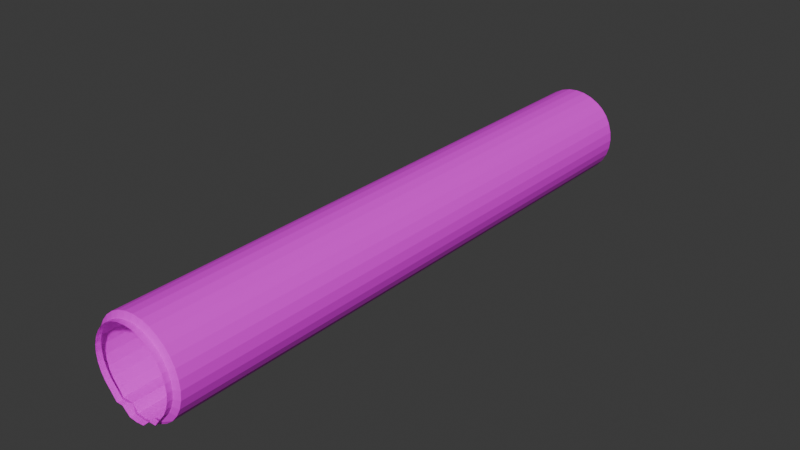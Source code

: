 # Source: PipeStraight.blend  (saved by Blender 4.4.30; exported with 4.5.12 LTS)
import bpy
from mathutils import Matrix  # noqa: F401  (used for matrix-valued properties, if any)

bpy.ops.wm.read_factory_settings(use_empty=True)
scene = bpy.context.scene
scene.name = 'Scene'

# ---- collections
col_collection = bpy.data.collections.new('Collection'); scene.collection.children.link(col_collection)

# ---- images (referenced by path relative to the original .blend; pixels are not part of the script)
import os
ASSET_DIR = os.environ.get("B2B_ASSET_DIR", "")  # directory of the original .blend (textures are referenced by path, not embedded)
HERE = os.path.dirname(os.path.abspath(__file__))  # packed textures are extracted next to this script under _unpacked/

def load_image(name, relpath, width, height, colorspace="sRGB"):
    """Load a texture the original file referenced (path relative to the .blend, or extracted next to this script)."""
    p = next((c for c in (os.path.join(HERE, relpath), os.path.join(ASSET_DIR, relpath)) if relpath and os.path.exists(c)), "")
    if p:
        img = bpy.data.images.load(p, check_existing=True)
        img.name = name
    else:  # same state as the original file: an image datablock whose file is absent (Cycles renders it pink)
        img = bpy.data.images.new(name, width, height)
        img.source = "FILE"
        img.filepath = "//" + (relpath or name)
    img.colorspace_settings.name = colorspace
    return img
img_sloppy_mortar_stone_wall_albedo_png = load_image('sloppy-mortar-stone-wall_albedo.png', 'sloppy-mortar-stone-wall_albedo.png', 1024, 1024, 'sRGB')

# ---- materials (node trees are filled in below, after node groups)
mat_material = bpy.data.materials.new('Material')

# ---- material node trees
mat_material.use_nodes = True; mat_material.node_tree.nodes.clear()
_N = mat_material.node_tree.nodes; _L = mat_material.node_tree.links
n0 = _N.new('ShaderNodeBsdfPrincipled'); n0.name = 'Principled BSDF'; n0.location = (10, 300)
n1 = _N.new('ShaderNodeOutputMaterial'); n1.name = 'Material Output'; n1.location = (300, 300)
n2 = _N.new('ShaderNodeTexImage'); n2.name = 'Image Texture'; n2.location = (-280, 253)
n2.image = img_sloppy_mortar_stone_wall_albedo_png
_L.new(n0.outputs[0], n1.inputs[0])
_L.new(n2.outputs[0], n0.inputs[0])
n1.is_active_output = True

# ---- world
world_world = bpy.data.worlds.new('World'); scene.world = world_world
world_world.use_nodes = True; world_world.node_tree.nodes.clear()
_N = world_world.node_tree.nodes; _L = world_world.node_tree.links
n0 = _N.new('ShaderNodeOutputWorld'); n0.name = 'World Output'; n0.location = (300, 300)
n1 = _N.new('ShaderNodeBackground'); n1.name = 'Background'; n1.location = (10, 300)
n1.inputs[0].default_value = (0.05088, 0.05088, 0.05088, 1.0)
_L.new(n1.outputs[0], n0.inputs[0])
n0.is_active_output = True
world_world.color = (0.05088, 0.05088, 0.05088)
world_world.use_sun_shadow = False
world_world.sun_shadow_jitter_overblur = 0.0

# ---- meshes
me_cylinder = bpy.data.meshes.new('Cylinder')
me_cylinder.from_pydata([(-2.004e-15, -7.868, -1.159), (-2.574e-16, 8.751e-08, -1.159), (0.2377, -7.868, -1.136), (0.2377, 8.574e-08, -1.136), (0.4664, -7.868, -1.066), (0.4664, 8.051e-08, -1.066), (0.6771, -7.868, -0.9537), (0.6771, 7.201e-08, -0.9537), (0.8617, -7.868, -0.8022), (0.8617, 6.056e-08, -0.8022), (1.013, -7.868, -0.6175), (1.013, 4.662e-08, -0.6175), (1.126, -7.868, -0.4068), (1.126, 3.071e-08, -0.4068), (1.195, -7.868, -0.1782), (1.195, 1.345e-08, -0.1782), (1.219, -7.868, 0.05961), (1.219, -4.5e-09, 0.05961), (1.195, -7.868, 0.2974), (1.195, -2.245e-08, 0.2974), (1.126, -7.868, 0.526), (1.126, -3.971e-08, 0.526), (1.013, -7.868, 0.7367), (1.013, -5.562e-08, 0.7367), (0.8617, -7.868, 0.9214), (0.8617, -6.956e-08, 0.9214), (0.6771, -7.868, 1.073), (0.6771, -8.101e-08, 1.073), (0.4664, -7.868, 1.186), (0.4664, -8.951e-08, 1.186), (0.2377, -7.868, 1.255), (0.2377, -9.474e-08, 1.255), (-1.463e-15, -7.868, 1.278), (2.839e-16, -9.651e-08, 1.278), (0.3775, -7.868, -0.9537), (0.3775, 7.201e-08, -0.9537), (-0.2377, -7.868, -1.136), (-0.2377, 8.574e-08, -1.136), (-0.4664, -7.868, -1.066), (-0.4664, 8.051e-08, -1.066), (-0.6771, -7.868, -0.9537), (-0.6771, 7.201e-08, -0.9537), (-0.8617, -7.868, -0.8022), (-0.8617, 6.056e-08, -0.8022), (-1.013, -7.868, -0.6175), (-1.013, 4.662e-08, -0.6175), (-1.126, -7.868, -0.4068), (-1.126, 3.071e-08, -0.4068), (-1.195, -7.868, -0.1782), (-1.195, 1.345e-08, -0.1782), (-1.219, -7.868, 0.05961), (-1.219, -4.5e-09, 0.05961), (-1.195, -7.868, 0.2974), (-1.195, -2.245e-08, 0.2974), (-1.126, -7.868, 0.526), (-1.126, -3.971e-08, 0.526), (-1.013, -7.868, 0.7367), (-1.013, -5.562e-08, 0.7367), (-0.8617, -7.868, 0.9214), (-0.8617, -6.956e-08, 0.9214), (-0.6771, -7.868, 1.073), (-0.6771, -8.101e-08, 1.073), (-0.4664, -7.868, 1.186), (-0.4664, -8.951e-08, 1.186), (-0.2377, -7.868, 1.255), (-0.2377, -9.474e-08, 1.255), (-0.3775, -7.868, -0.9537), (-0.3775, 7.201e-08, -0.9537), (3.678e-10, -7.948, -1.12), (0.2097, -7.948, -1.099), (0.4113, -7.948, -0.9109), (0.5971, -7.948, -0.9108), (0.76, -7.948, -0.7004), (0.8936, -7.948, -0.5375), (0.993, -7.948, -0.3517), (1.054, -7.948, -0.1501), (1.075, -7.948, 0.05961), (1.054, -7.948, 0.2693), (0.993, -7.948, 0.4709), (0.8936, -7.948, 0.6567), (0.76, -7.948, 0.8196), (0.5971, -7.948, 0.9533), (0.4113, -7.948, 1.053), (0.2097, -7.948, 1.114), (3.678e-10, -7.948, 1.134), (-0.2097, -7.948, -1.099), (-0.4113, -7.948, -0.9109), (-0.5971, -7.948, -0.9108), (-0.76, -7.948, -0.7004), (-0.8936, -7.948, -0.5375), (-0.993, -7.948, -0.3517), (-1.054, -7.948, -0.1501), (-1.075, -7.948, 0.05961), (-1.054, -7.948, 0.2693), (-0.993, -7.948, 0.4709), (-0.8936, -7.948, 0.6567), (-0.76, -7.948, 0.8196), (-0.5971, -7.948, 0.9533), (-0.4113, -7.948, 1.053), (-0.2097, -7.948, 1.114), (3.678e-10, -8.088, -1.12), (0.2097, -8.088, -1.099), (0.4113, -8.088, -0.9109), (0.5971, -8.088, -0.9108), (0.76, -8.088, -0.7004), (0.8936, -8.088, -0.5375), (0.993, -8.088, -0.3517), (1.054, -8.088, -0.1501), (1.075, -8.088, 0.05961), (1.054, -8.088, 0.2693), (0.993, -8.088, 0.4709), (0.8936, -8.088, 0.6567), (0.76, -8.088, 0.8196), (0.5971, -8.088, 0.9533), (0.4113, -8.088, 1.053), (0.2097, -8.088, 1.114), (3.678e-10, -8.088, 1.134), (-0.2097, -8.088, -1.099), (-0.4113, -8.088, -0.9109), (-0.5971, -8.088, -0.9108), (-0.76, -8.088, -0.7004), (-0.8936, -8.088, -0.5375), (-0.993, -8.088, -0.3517), (-1.054, -8.088, -0.1501), (-1.075, -8.088, 0.05961), (-1.054, -8.088, 0.2693), (-0.993, -8.088, 0.4709), (-0.8936, -8.088, 0.6567), (-0.76, -8.088, 0.8196), (-0.5971, -8.088, 0.9533), (-0.4113, -8.088, 1.053), (-0.2097, -8.088, 1.114), (1.49e-15, 7.868, -1.159), (0.2377, 7.868, -1.136), (0.4664, 7.868, -1.066), (0.6771, 7.868, -0.9537), (0.8617, 7.868, -0.8022), (1.013, 7.868, -0.6175), (1.126, 7.868, -0.4068), (1.195, 7.868, -0.1782), (1.219, 7.868, 0.05961), (1.195, 7.868, 0.2974), (1.126, 7.868, 0.526), (1.013, 7.868, 0.7367), (0.8617, 7.868, 0.9214), (0.6771, 7.868, 1.073), (0.4664, 7.868, 1.186), (0.2377, 7.868, 1.255), (2.031e-15, 7.868, 1.278), (0.3775, 7.868, -0.9537), (-0.2377, 7.868, -1.136), (-0.4664, 7.868, -1.066), (-0.6771, 7.868, -0.9537), (-0.8617, 7.868, -0.8022), (-1.013, 7.868, -0.6175), (-1.126, 7.868, -0.4068), (-1.195, 7.868, -0.1782), (-1.219, 7.868, 0.05961), (-1.195, 7.868, 0.2974), (-1.126, 7.868, 0.526), (-1.013, 7.868, 0.7367), (-0.8617, 7.868, 0.9214), (-0.6771, 7.868, 1.073), (-0.4664, 7.868, 1.186), (-0.2377, 7.868, 1.255), (-0.3775, 7.868, -0.9537), (3.678e-10, 7.948, -1.12), (0.2097, 7.948, -1.099), (0.4113, 7.948, -0.9109), (0.5971, 7.948, -0.9108), (0.76, 7.948, -0.7004), (0.8936, 7.948, -0.5375), (0.993, 7.948, -0.3517), (1.054, 7.948, -0.1501), (1.075, 7.948, 0.05961), (1.054, 7.948, 0.2693), (0.993, 7.948, 0.4709), (0.8936, 7.948, 0.6567), (0.76, 7.948, 0.8196), (0.5971, 7.948, 0.9533), (0.4113, 7.948, 1.053), (0.2097, 7.948, 1.114), (3.678e-10, 7.948, 1.134), (-0.2097, 7.948, -1.099), (-0.4113, 7.948, -0.9109), (-0.5971, 7.948, -0.9108), (-0.76, 7.948, -0.7004), (-0.8936, 7.948, -0.5375), (-0.993, 7.948, -0.3517), (-1.054, 7.948, -0.1501), (-1.075, 7.948, 0.05961), (-1.054, 7.948, 0.2693), (-0.993, 7.948, 0.4709), (-0.8936, 7.948, 0.6567), (-0.76, 7.948, 0.8196), (-0.5971, 7.948, 0.9533), (-0.4113, 7.948, 1.053), (-0.2097, 7.948, 1.114), (3.678e-10, 8.088, -1.12), (0.2097, 8.088, -1.099), (0.4113, 8.088, -0.9109), (0.5971, 8.088, -0.9108), (0.76, 8.088, -0.7004), (0.8936, 8.088, -0.5375), (0.993, 8.088, -0.3517), (1.054, 8.088, -0.1501), (1.075, 8.088, 0.05961), (1.054, 8.088, 0.2693), (0.993, 8.088, 0.4709), (0.8936, 8.088, 0.6567), (0.76, 8.088, 0.8196), (0.5971, 8.088, 0.9533), (0.4113, 8.088, 1.053), (0.2097, 8.088, 1.114), (3.678e-10, 8.088, 1.134), (-0.2097, 8.088, -1.099), (-0.4113, 8.088, -0.9109), (-0.5971, 8.088, -0.9108), (-0.76, 8.088, -0.7004), (-0.8936, 8.088, -0.5375), (-0.993, 8.088, -0.3517), (-1.054, 8.088, -0.1501), (-1.075, 8.088, 0.05961), (-1.054, 8.088, 0.2693), (-0.993, 8.088, 0.4709), (-0.8936, 8.088, 0.6567), (-0.76, 8.088, 0.8196), (-0.5971, 8.088, 0.9533), (-0.4113, 8.088, 1.053), (-0.2097, 8.088, 1.114)], [], [(0, 2, 3, 1), (2, 4, 5, 3), (4, 6, 7, 5), (6, 8, 9, 7), (8, 10, 11, 9), (10, 12, 13, 11), (12, 14, 15, 13), (14, 16, 17, 15), (16, 18, 19, 17), (18, 20, 21, 19), (20, 22, 23, 21), (22, 24, 25, 23), (24, 26, 27, 25), (26, 28, 29, 27), (28, 30, 31, 29), (30, 32, 33, 31), (6, 7, 35, 34), (3, 2, 34, 35), (0, 1, 37, 36), (36, 37, 39, 38), (38, 39, 41, 40), (40, 41, 43, 42), (42, 43, 45, 44), (44, 45, 47, 46), (46, 47, 49, 48), (48, 49, 51, 50), (50, 51, 53, 52), (52, 53, 55, 54), (54, 55, 57, 56), (56, 57, 59, 58), (58, 59, 61, 60), (60, 61, 63, 62), (62, 63, 65, 64), (64, 65, 33, 32), (40, 66, 67, 41), (37, 67, 66, 36), (2, 0, 68, 69), (0, 36, 85, 68), (52, 54, 94, 93), (20, 18, 77, 78), (44, 46, 90, 89), (62, 64, 99, 98), (12, 10, 73, 74), (30, 28, 82, 83), (36, 38, 86, 85), (54, 56, 95, 94), (4, 2, 69, 70), (22, 20, 78, 79), (46, 48, 91, 90), (64, 32, 84, 99), (14, 12, 74, 75), (32, 30, 83, 84), (38, 40, 87, 86), (56, 58, 96, 95), (6, 4, 70, 71), (24, 22, 79, 80), (48, 50, 92, 91), (16, 14, 75, 76), (40, 42, 88, 87), (58, 60, 97, 96), (8, 6, 71, 72), (26, 24, 80, 81), (50, 52, 93, 92), (18, 16, 76, 77), (42, 44, 89, 88), (60, 62, 98, 97), (10, 8, 72, 73), (28, 26, 81, 82), (96, 97, 129, 128), (84, 83, 115, 116), (71, 70, 102, 103), (97, 98, 130, 129), (68, 85, 117, 100), (72, 71, 103, 104), (98, 99, 131, 130), (85, 86, 118, 117), (73, 72, 104, 105), (99, 84, 116, 131), (86, 87, 119, 118), (74, 73, 105, 106), (87, 88, 120, 119), (75, 74, 106, 107), (88, 89, 121, 120), (76, 75, 107, 108), (89, 90, 122, 121), (77, 76, 108, 109), (90, 91, 123, 122), (78, 77, 109, 110), (91, 92, 124, 123), (79, 78, 110, 111), (92, 93, 125, 124), (80, 79, 111, 112), (93, 94, 126, 125), (81, 80, 112, 113), (94, 95, 127, 126), (82, 81, 113, 114), (69, 68, 100, 101), (95, 96, 128, 127), (83, 82, 114, 115), (70, 69, 101, 102), (66, 40, 36), (34, 2, 6), (69, 70, 34, 2), (70, 71, 6, 34), (86, 66, 40, 87), (85, 36, 66, 86), (132, 1, 3, 133), (133, 3, 5, 134), (134, 5, 7, 135), (135, 7, 9, 136), (136, 9, 11, 137), (137, 11, 13, 138), (138, 13, 15, 139), (139, 15, 17, 140), (140, 17, 19, 141), (141, 19, 21, 142), (142, 21, 23, 143), (143, 23, 25, 144), (144, 25, 27, 145), (145, 27, 29, 146), (146, 29, 31, 147), (147, 31, 33, 148), (135, 149, 35, 7), (3, 35, 149, 133), (132, 150, 37, 1), (150, 151, 39, 37), (151, 152, 41, 39), (152, 153, 43, 41), (153, 154, 45, 43), (154, 155, 47, 45), (155, 156, 49, 47), (156, 157, 51, 49), (157, 158, 53, 51), (158, 159, 55, 53), (159, 160, 57, 55), (160, 161, 59, 57), (161, 162, 61, 59), (162, 163, 63, 61), (163, 164, 65, 63), (164, 148, 33, 65), (152, 41, 67, 165), (37, 150, 165, 67), (133, 167, 166, 132), (132, 166, 183, 150), (158, 191, 192, 159), (142, 176, 175, 141), (154, 187, 188, 155), (163, 196, 197, 164), (138, 172, 171, 137), (147, 181, 180, 146), (150, 183, 184, 151), (159, 192, 193, 160), (134, 168, 167, 133), (143, 177, 176, 142), (155, 188, 189, 156), (164, 197, 182, 148), (139, 173, 172, 138), (148, 182, 181, 147), (151, 184, 185, 152), (160, 193, 194, 161), (135, 169, 168, 134), (144, 178, 177, 143), (156, 189, 190, 157), (140, 174, 173, 139), (152, 185, 186, 153), (161, 194, 195, 162), (136, 170, 169, 135), (145, 179, 178, 144), (157, 190, 191, 158), (141, 175, 174, 140), (153, 186, 187, 154), (162, 195, 196, 163), (137, 171, 170, 136), (146, 180, 179, 145), (194, 226, 227, 195), (182, 214, 213, 181), (169, 201, 200, 168), (195, 227, 228, 196), (166, 198, 215, 183), (170, 202, 201, 169), (196, 228, 229, 197), (183, 215, 216, 184), (171, 203, 202, 170), (197, 229, 214, 182), (184, 216, 217, 185), (172, 204, 203, 171), (185, 217, 218, 186), (173, 205, 204, 172), (186, 218, 219, 187), (174, 206, 205, 173), (187, 219, 220, 188), (175, 207, 206, 174), (188, 220, 221, 189), (176, 208, 207, 175), (189, 221, 222, 190), (177, 209, 208, 176), (190, 222, 223, 191), (178, 210, 209, 177), (191, 223, 224, 192), (179, 211, 210, 178), (192, 224, 225, 193), (180, 212, 211, 179), (167, 199, 198, 166), (193, 225, 226, 194), (181, 213, 212, 180), (168, 200, 199, 167), (165, 150, 152), (149, 135, 133), (167, 133, 149, 168), (168, 149, 135, 169), (184, 185, 152, 165), (183, 184, 165, 150)])
_uv = me_cylinder.uv_layers.new(name='UVMap')
_uv.uv.foreach_set('vector', [0.5, 0.01359, 0.5147, 0.01359, 0.5147, 0.5, 0.5, 0.5, 0.5147, 0.01359, 0.5288, 0.01359, 0.5288, 0.5, 0.5147, 0.5, 0.5288, 0.01359, 0.5419, 0.01359, 0.5419, 0.5, 0.5288, 0.5, 0.5419, 0.01359, 0.5533, 0.01359, 0.5533, 0.5, 0.5419, 0.5, 0.01359, 0.4532, 0.01359, 0.4647, 0.5, 0.4647, 0.5, 0.4532, 0.01359, 0.4647, 0.01359, 0.4777, 0.5, 0.4777, 0.5, 0.4647, 0.01359, 0.4777, 0.01359, 0.4918, 0.5, 0.4918, 0.5, 0.4777, 0.01359, 0.4918, 0.01359, 0.5065, 0.5, 0.5065, 0.5, 0.4918, 0.01359, 0.5065, 0.01359, 0.5212, 0.5, 0.5212, 0.5, 0.5065, 0.01359, 0.5212, 0.01359, 0.5353, 0.5, 0.5353, 0.5, 0.5212, 0.01359, 0.5353, 0.01359, 0.5484, 0.5, 0.5484, 0.5, 0.5353, 0.01359, 0.5484, 0.01359, 0.5598, 0.5, 0.5598, 0.5, 0.5484, 0.5533, 0.01359, 0.5419, 0.01359, 0.5419, 0.5, 0.5533, 0.5, 0.5419, 0.01359, 0.5288, 0.01359, 0.5288, 0.5, 0.5419, 0.5, 0.5288, 0.01359, 0.5147, 0.01359, 0.5147, 0.5, 0.5288, 0.5, 0.5147, 0.01359, 0.5, 0.01359, 0.5, 0.5, 0.5147, 0.5, 0.5419, 0.01359, 0.5419, 0.5, 0.5233, 0.5, 0.5233, 0.01359, 0.5, 0.4326, 0.01359, 0.4326, 0.01359, 0.4439, 0.5, 0.4439, 0.5, 0.01359, 0.5, 0.5, 0.4853, 0.5, 0.4853, 0.01359, 0.4853, 0.01359, 0.4853, 0.5, 0.4712, 0.5, 0.4712, 0.01359, 0.4712, 0.01359, 0.4712, 0.5, 0.4581, 0.5, 0.4581, 0.01359, 0.4581, 0.01359, 0.4581, 0.5, 0.4467, 0.5, 0.4467, 0.01359, 0.01359, 0.4532, 0.5, 0.4532, 0.5, 0.4647, 0.01359, 0.4647, 0.01359, 0.4647, 0.5, 0.4647, 0.5, 0.4777, 0.01359, 0.4777, 0.01359, 0.4777, 0.5, 0.4777, 0.5, 0.4918, 0.01359, 0.4918, 0.01359, 0.4918, 0.5, 0.4918, 0.5, 0.5065, 0.01359, 0.5065, 0.01359, 0.5065, 0.5, 0.5065, 0.5, 0.5212, 0.01359, 0.5212, 0.01359, 0.5212, 0.5, 0.5212, 0.5, 0.5353, 0.01359, 0.5353, 0.01359, 0.5353, 0.5, 0.5353, 0.5, 0.5484, 0.01359, 0.5484, 0.01359, 0.5484, 0.5, 0.5484, 0.5, 0.5598, 0.01359, 0.5598, 0.4467, 0.01359, 0.4467, 0.5, 0.4581, 0.5, 0.4581, 0.01359, 0.4581, 0.01359, 0.4581, 0.5, 0.4712, 0.5, 0.4712, 0.01359, 0.4712, 0.01359, 0.4712, 0.5, 0.4853, 0.5, 0.4853, 0.01359, 0.4853, 0.01359, 0.4853, 0.5, 0.5, 0.5, 0.5, 0.01359, 0.4581, 0.01359, 0.4767, 0.01359, 0.4767, 0.5, 0.4581, 0.5, 0.5, 0.4326, 0.5, 0.4439, 0.01359, 0.4439, 0.01359, 0.4326, 0.5147, 0.01359, 0.5, 0.01359, 0.5, 0.008655, 0.513, 0.008655, 0.5, 0.01359, 0.4853, 0.01359, 0.487, 0.008655, 0.5, 0.008655, 0.4261, 0.5212, 0.4304, 0.5353, 0.4386, 0.5319, 0.4348, 0.5195, 0.5696, 0.5353, 0.5739, 0.5212, 0.5652, 0.5195, 0.5614, 0.5319, 0.4374, 0.4647, 0.4304, 0.4777, 0.4386, 0.4811, 0.4448, 0.4696, 0.4712, 0.5761, 0.4853, 0.5804, 0.487, 0.5717, 0.4746, 0.5679, 0.5696, 0.4777, 0.5626, 0.4647, 0.5552, 0.4696, 0.5614, 0.4811, 0.5147, 0.5804, 0.5288, 0.5761, 0.5254, 0.5679, 0.513, 0.5717, 0.4853, 0.4326, 0.4712, 0.4369, 0.4746, 0.4465, 0.487, 0.4349, 0.4304, 0.5353, 0.4374, 0.5484, 0.4448, 0.5434, 0.4386, 0.5319, 0.5288, 0.4369, 0.5147, 0.4326, 0.513, 0.4349, 0.5254, 0.4465, 0.5626, 0.5484, 0.5696, 0.5353, 0.5614, 0.5319, 0.5552, 0.5434, 0.4304, 0.4777, 0.4261, 0.4918, 0.4348, 0.4936, 0.4386, 0.4811, 0.4853, 0.5804, 0.5, 0.5819, 0.5, 0.573, 0.487, 0.5717, 0.5739, 0.4918, 0.5696, 0.4777, 0.5614, 0.4811, 0.5652, 0.4936, 0.5, 0.5819, 0.5147, 0.5804, 0.513, 0.5717, 0.5, 0.573, 0.4712, 0.4369, 0.4581, 0.4439, 0.4631, 0.4465, 0.4746, 0.4465, 0.4374, 0.5484, 0.4467, 0.5598, 0.453, 0.5535, 0.4448, 0.5434, 0.5419, 0.4439, 0.5288, 0.4369, 0.5254, 0.4465, 0.5369, 0.4465, 0.5533, 0.5598, 0.5626, 0.5484, 0.5552, 0.5434, 0.547, 0.5535, 0.4261, 0.4918, 0.4247, 0.5065, 0.4336, 0.5065, 0.4348, 0.4936, 0.5753, 0.5065, 0.5739, 0.4918, 0.5652, 0.4936, 0.5664, 0.5065, 0.4581, 0.4439, 0.4467, 0.4532, 0.453, 0.4595, 0.4631, 0.4465, 0.4467, 0.5598, 0.4581, 0.5692, 0.4631, 0.5618, 0.453, 0.5535, 0.5533, 0.4532, 0.5419, 0.4439, 0.5369, 0.4465, 0.547, 0.4595, 0.5419, 0.5692, 0.5533, 0.5598, 0.547, 0.5535, 0.5369, 0.5618, 0.4247, 0.5065, 0.4261, 0.5212, 0.4348, 0.5195, 0.4336, 0.5065, 0.5739, 0.5212, 0.5753, 0.5065, 0.5664, 0.5065, 0.5652, 0.5195, 0.4467, 0.4532, 0.4374, 0.4647, 0.4448, 0.4696, 0.453, 0.4595, 0.4581, 0.5692, 0.4712, 0.5761, 0.4746, 0.5679, 0.4631, 0.5618, 0.5626, 0.4647, 0.5533, 0.4532, 0.547, 0.4595, 0.5552, 0.4696, 0.5288, 0.5761, 0.5419, 0.5692, 0.5369, 0.5618, 0.5254, 0.5679, 0.453, 0.008655, 0.4631, 0.008655, 0.4631, 0.0, 0.453, 0.0, 0.5, 0.008655, 0.513, 0.008655, 0.513, 0.0, 0.5, 0.0, 0.5369, 0.008655, 0.5254, 0.008655, 0.5254, 0.0, 0.5369, 0.0, 0.4631, 0.008655, 0.4746, 0.008655, 0.4746, 0.0, 0.4631, 0.0, 0.5, 0.008655, 0.487, 0.008655, 0.487, 0.0, 0.5, 0.0, 0.008655, 0.4595, 0.008655, 0.4465, 0.0, 0.4465, 0.0, 0.4595, 0.4746, 0.008655, 0.487, 0.008655, 0.487, 0.0, 0.4746, 0.0, 0.487, 0.008655, 0.4746, 0.008655, 0.4746, 0.0, 0.487, 0.0, 0.008655, 0.4696, 0.008655, 0.4595, 0.0, 0.4595, 0.0, 0.4696, 0.487, 0.008655, 0.5, 0.008655, 0.5, 0.0, 0.487, 0.0, 0.4746, 0.008655, 0.4631, 0.008655, 0.4631, 0.0, 0.4746, 0.0, 0.008655, 0.4811, 0.008655, 0.4696, 0.0, 0.4696, 0.0, 0.4811, 0.008655, 0.4465, 0.008655, 0.4595, 0.0, 0.4595, 0.0, 0.4465, 0.008655, 0.4936, 0.008655, 0.4811, 0.0, 0.4811, 0.0, 0.4936, 0.008655, 0.4595, 0.008655, 0.4696, 0.0, 0.4696, 0.0, 0.4595, 0.008655, 0.5065, 0.008655, 0.4936, 0.0, 0.4936, 0.0, 0.5065, 0.008655, 0.4696, 0.008655, 0.4811, 0.0, 0.4811, 0.0, 0.4696, 0.008655, 0.5195, 0.008655, 0.5065, 0.0, 0.5065, 0.0, 0.5195, 0.008655, 0.4811, 0.008655, 0.4936, 0.0, 0.4936, 0.0, 0.4811, 0.008655, 0.5319, 0.008655, 0.5195, 0.0, 0.5195, 0.0, 0.5319, 0.008655, 0.4936, 0.008655, 0.5065, 0.0, 0.5065, 0.0, 0.4936, 0.008655, 0.5434, 0.008655, 0.5319, 0.0, 0.5319, 0.0, 0.5434, 0.008655, 0.5065, 0.008655, 0.5195, 0.0, 0.5195, 0.0, 0.5065, 0.008655, 0.5535, 0.008655, 0.5434, 0.0, 0.5434, 0.0, 0.5535, 0.008655, 0.5195, 0.008655, 0.5319, 0.0, 0.5319, 0.0, 0.5195, 0.5369, 0.008655, 0.547, 0.008655, 0.547, 0.0, 0.5369, 0.0, 0.008655, 0.5319, 0.008655, 0.5434, 0.0, 0.5434, 0.0, 0.5319, 0.5254, 0.008655, 0.5369, 0.008655, 0.5369, 0.0, 0.5254, 0.0, 0.513, 0.008655, 0.5, 0.008655, 0.5, 0.0, 0.513, 0.0, 0.008655, 0.5434, 0.008655, 0.5535, 0.0, 0.5535, 0.0, 0.5434, 0.513, 0.008655, 0.5254, 0.008655, 0.5254, 0.0, 0.513, 0.0, 0.5254, 0.008655, 0.513, 0.008655, 0.513, 0.0, 0.5254, 0.0, 0.4767, 0.4439, 0.4581, 0.4439, 0.4853, 0.4326, 0.5233, 0.4439, 0.5147, 0.4326, 0.5419, 0.4439, 0.008655, 0.4349, 0.008655, 0.4465, 0.01359, 0.4439, 0.01359, 0.4326, 0.5254, 0.008655, 0.5369, 0.008655, 0.5419, 0.01359, 0.5233, 0.01359, 0.4746, 0.008655, 0.4767, 0.01359, 0.4581, 0.01359, 0.4631, 0.008655, 0.008655, 0.4349, 0.01359, 0.4326, 0.01359, 0.4439, 0.008655, 0.4465, 0.5, 0.9864, 0.5, 0.5, 0.5147, 0.5, 0.5147, 0.9864, 0.5147, 0.9864, 0.5147, 0.5, 0.5288, 0.5, 0.5288, 0.9864, 0.5288, 0.9864, 0.5288, 0.5, 0.5419, 0.5, 0.5419, 0.9864, 0.5419, 0.9864, 0.5419, 0.5, 0.5533, 0.5, 0.5533, 0.9864, 0.9864, 0.4532, 0.5, 0.4532, 0.5, 0.4647, 0.9864, 0.4647, 0.9864, 0.4647, 0.5, 0.4647, 0.5, 0.4777, 0.9864, 0.4777, 0.9864, 0.4777, 0.5, 0.4777, 0.5, 0.4918, 0.9864, 0.4918, 0.9864, 0.4918, 0.5, 0.4918, 0.5, 0.5065, 0.9864, 0.5065, 0.9864, 0.5065, 0.5, 0.5065, 0.5, 0.5212, 0.9864, 0.5212, 0.9864, 0.5212, 0.5, 0.5212, 0.5, 0.5353, 0.9864, 0.5353, 0.9864, 0.5353, 0.5, 0.5353, 0.5, 0.5484, 0.9864, 0.5484, 0.9864, 0.5484, 0.5, 0.5484, 0.5, 0.5598, 0.9864, 0.5598, 0.5533, 0.9864, 0.5533, 0.5, 0.5419, 0.5, 0.5419, 0.9864, 0.5419, 0.9864, 0.5419, 0.5, 0.5288, 0.5, 0.5288, 0.9864, 0.5288, 0.9864, 0.5288, 0.5, 0.5147, 0.5, 0.5147, 0.9864, 0.5147, 0.9864, 0.5147, 0.5, 0.5, 0.5, 0.5, 0.9864, 0.5419, 0.9864, 0.5233, 0.9864, 0.5233, 0.5, 0.5419, 0.5, 0.5, 0.4326, 0.5, 0.4439, 0.9864, 0.4439, 0.9864, 0.4326, 0.5, 0.9864, 0.4853, 0.9864, 0.4853, 0.5, 0.5, 0.5, 0.4853, 0.9864, 0.4712, 0.9864, 0.4712, 0.5, 0.4853, 0.5, 0.4712, 0.9864, 0.4581, 0.9864, 0.4581, 0.5, 0.4712, 0.5, 0.4581, 0.9864, 0.4467, 0.9864, 0.4467, 0.5, 0.4581, 0.5, 0.9864, 0.4532, 0.9864, 0.4647, 0.5, 0.4647, 0.5, 0.4532, 0.9864, 0.4647, 0.9864, 0.4777, 0.5, 0.4777, 0.5, 0.4647, 0.9864, 0.4777, 0.9864, 0.4918, 0.5, 0.4918, 0.5, 0.4777, 0.9864, 0.4918, 0.9864, 0.5065, 0.5, 0.5065, 0.5, 0.4918, 0.9864, 0.5065, 0.9864, 0.5212, 0.5, 0.5212, 0.5, 0.5065, 0.9864, 0.5212, 0.9864, 0.5353, 0.5, 0.5353, 0.5, 0.5212, 0.9864, 0.5353, 0.9864, 0.5484, 0.5, 0.5484, 0.5, 0.5353, 0.9864, 0.5484, 0.9864, 0.5598, 0.5, 0.5598, 0.5, 0.5484, 0.4467, 0.9864, 0.4581, 0.9864, 0.4581, 0.5, 0.4467, 0.5, 0.4581, 0.9864, 0.4712, 0.9864, 0.4712, 0.5, 0.4581, 0.5, 0.4712, 0.9864, 0.4853, 0.9864, 0.4853, 0.5, 0.4712, 0.5, 0.4853, 0.9864, 0.5, 0.9864, 0.5, 0.5, 0.4853, 0.5, 0.4581, 0.9864, 0.4581, 0.5, 0.4767, 0.5, 0.4767, 0.9864, 0.5, 0.4326, 0.9864, 0.4326, 0.9864, 0.4439, 0.5, 0.4439, 0.5147, 0.9864, 0.513, 0.9913, 0.5, 0.9913, 0.5, 0.9864, 0.5, 0.9864, 0.5, 0.9913, 0.487, 0.9913, 0.4853, 0.9864, 0.4261, 0.5212, 0.4348, 0.5195, 0.4386, 0.5319, 0.4304, 0.5353, 0.5696, 0.5353, 0.5614, 0.5319, 0.5652, 0.5195, 0.5739, 0.5212, 0.4374, 0.4647, 0.4448, 0.4696, 0.4386, 0.4811, 0.4304, 0.4777, 0.4712, 0.5761, 0.4746, 0.5679, 0.487, 0.5717, 0.4853, 0.5804, 0.5696, 0.4777, 0.5614, 0.4811, 0.5552, 0.4696, 0.5626, 0.4647, 0.5147, 0.5804, 0.513, 0.5717, 0.5254, 0.5679, 0.5288, 0.5761, 0.4853, 0.4326, 0.487, 0.4349, 0.4746, 0.4465, 0.4712, 0.4369, 0.4304, 0.5353, 0.4386, 0.5319, 0.4448, 0.5434, 0.4374, 0.5484, 0.5288, 0.4369, 0.5254, 0.4465, 0.513, 0.4349, 0.5147, 0.4326, 0.5626, 0.5484, 0.5552, 0.5434, 0.5614, 0.5319, 0.5696, 0.5353, 0.4304, 0.4777, 0.4386, 0.4811, 0.4348, 0.4936, 0.4261, 0.4918, 0.4853, 0.5804, 0.487, 0.5717, 0.5, 0.573, 0.5, 0.5819, 0.5739, 0.4918, 0.5652, 0.4936, 0.5614, 0.4811, 0.5696, 0.4777, 0.5, 0.5819, 0.5, 0.573, 0.513, 0.5717, 0.5147, 0.5804, 0.4712, 0.4369, 0.4746, 0.4465, 0.4631, 0.4465, 0.4581, 0.4439, 0.4374, 0.5484, 0.4448, 0.5434, 0.453, 0.5535, 0.4467, 0.5598, 0.5419, 0.4439, 0.5369, 0.4465, 0.5254, 0.4465, 0.5288, 0.4369, 0.5533, 0.5598, 0.547, 0.5535, 0.5552, 0.5434, 0.5626, 0.5484, 0.4261, 0.4918, 0.4348, 0.4936, 0.4336, 0.5065, 0.4247, 0.5065, 0.5753, 0.5065, 0.5664, 0.5065, 0.5652, 0.4936, 0.5739, 0.4918, 0.4581, 0.4439, 0.4631, 0.4465, 0.453, 0.4595, 0.4467, 0.4532, 0.4467, 0.5598, 0.453, 0.5535, 0.4631, 0.5618, 0.4581, 0.5692, 0.5533, 0.4532, 0.547, 0.4595, 0.5369, 0.4465, 0.5419, 0.4439, 0.5419, 0.5692, 0.5369, 0.5618, 0.547, 0.5535, 0.5533, 0.5598, 0.4247, 0.5065, 0.4336, 0.5065, 0.4348, 0.5195, 0.4261, 0.5212, 0.5739, 0.5212, 0.5652, 0.5195, 0.5664, 0.5065, 0.5753, 0.5065, 0.4467, 0.4532, 0.453, 0.4595, 0.4448, 0.4696, 0.4374, 0.4647, 0.4581, 0.5692, 0.4631, 0.5618, 0.4746, 0.5679, 0.4712, 0.5761, 0.5626, 0.4647, 0.5552, 0.4696, 0.547, 0.4595, 0.5533, 0.4532, 0.5288, 0.5761, 0.5254, 0.5679, 0.5369, 0.5618, 0.5419, 0.5692, 0.453, 0.9913, 0.453, 1.0, 0.4631, 1.0, 0.4631, 0.9913, 0.5, 0.9913, 0.5, 1.0, 0.513, 1.0, 0.513, 0.9913, 0.5369, 0.9913, 0.5369, 1.0, 0.5254, 1.0, 0.5254, 0.9913, 0.4631, 0.9913, 0.4631, 1.0, 0.4746, 1.0, 0.4746, 0.9913, 0.5, 0.9913, 0.5, 1.0, 0.487, 1.0, 0.487, 0.9913, 0.9913, 0.4595, 1.0, 0.4595, 1.0, 0.4465, 0.9913, 0.4465, 0.4746, 0.9913, 0.4746, 1.0, 0.487, 1.0, 0.487, 0.9913, 0.487, 0.9913, 0.487, 1.0, 0.4746, 1.0, 0.4746, 0.9913, 0.9913, 0.4696, 1.0, 0.4696, 1.0, 0.4595, 0.9913, 0.4595, 0.487, 0.9913, 0.487, 1.0, 0.5, 1.0, 0.5, 0.9913, 0.4746, 0.9913, 0.4746, 1.0, 0.4631, 1.0, 0.4631, 0.9913, 0.9913, 0.4811, 1.0, 0.4811, 1.0, 0.4696, 0.9913, 0.4696, 0.9913, 0.4465, 1.0, 0.4465, 1.0, 0.4595, 0.9913, 0.4595, 0.9913, 0.4936, 1.0, 0.4936, 1.0, 0.4811, 0.9913, 0.4811, 0.9913, 0.4595, 1.0, 0.4595, 1.0, 0.4696, 0.9913, 0.4696, 0.9913, 0.5065, 1.0, 0.5065, 1.0, 0.4936, 0.9913, 0.4936, 0.9913, 0.4696, 1.0, 0.4696, 1.0, 0.4811, 0.9913, 0.4811, 0.9913, 0.5195, 1.0, 0.5195, 1.0, 0.5065, 0.9913, 0.5065, 0.9913, 0.4811, 1.0, 0.4811, 1.0, 0.4936, 0.9913, 0.4936, 0.9913, 0.5319, 1.0, 0.5319, 1.0, 0.5195, 0.9913, 0.5195, 0.9913, 0.4936, 1.0, 0.4936, 1.0, 0.5065, 0.9913, 0.5065, 0.9913, 0.5434, 1.0, 0.5434, 1.0, 0.5319, 0.9913, 0.5319, 0.9913, 0.5065, 1.0, 0.5065, 1.0, 0.5195, 0.9913, 0.5195, 0.9913, 0.5535, 1.0, 0.5535, 1.0, 0.5434, 0.9913, 0.5434, 0.9913, 0.5195, 1.0, 0.5195, 1.0, 0.5319, 0.9913, 0.5319, 0.5369, 0.9913, 0.5369, 1.0, 0.547, 1.0, 0.547, 0.9913, 0.9913, 0.5319, 1.0, 0.5319, 1.0, 0.5434, 0.9913, 0.5434, 0.5254, 0.9913, 0.5254, 1.0, 0.5369, 1.0, 0.5369, 0.9913, 0.513, 0.9913, 0.513, 1.0, 0.5, 1.0, 0.5, 0.9913, 0.9913, 0.5434, 1.0, 0.5434, 1.0, 0.5535, 0.9913, 0.5535, 0.513, 0.9913, 0.513, 1.0, 0.5254, 1.0, 0.5254, 0.9913, 0.5254, 0.9913, 0.5254, 1.0, 0.513, 1.0, 0.513, 0.9913, 0.4767, 0.4439, 0.4853, 0.4326, 0.4581, 0.4439, 0.5233, 0.4439, 0.5419, 0.4439, 0.5147, 0.4326, 0.9913, 0.4349, 0.9864, 0.4326, 0.9864, 0.4439, 0.9913, 0.4465, 0.5254, 0.9913, 0.5233, 0.9864, 0.5419, 0.9864, 0.5369, 0.9913, 0.4746, 0.9913, 0.4631, 0.9913, 0.4581, 0.9864, 0.4767, 0.9864, 0.9913, 0.4349, 0.9913, 0.4465, 0.9864, 0.4439, 0.9864, 0.4326])
me_cylinder.materials.append(mat_material)
me_cylinder.update()

# ---- objects
ob_cylinder = bpy.data.objects.new('Cylinder', me_cylinder)

# ---- transforms, parenting, visibility, modifiers, constraints
ob_cylinder.location = (0.0, 0.0, 1.239)

# ---- collection membership
col_collection.objects.link(ob_cylinder)

# ---- scene / render settings (as saved in the file)
scene.frame_start = 1; scene.frame_end = 250; scene.frame_set(0)
scene.render.engine = 'BLENDER_EEVEE_NEXT'
bpy.context.view_layer.update()

# ---- added for rendering (the .blend has no active camera and no usable light): camera, sun
cam_auto = bpy.data.cameras.new('AutoCamera')
cam_auto.lens = 50.0
cam_auto.sensor_width = 36.0
cam_auto.clip_end = 1000.0
ob_auto_camera = bpy.data.objects.new('AutoCamera', cam_auto)
scene.collection.objects.link(ob_auto_camera)
ob_auto_camera.location = (15.3024, -18.3629, 13.5405)
ob_auto_camera.rotation_euler = (1.09748, -7.21219e-08, 0.694738)
scene.camera = ob_auto_camera
light_auto_sun = bpy.data.lights.new('AutoSun', 'SUN')
light_auto_sun.energy = 3.0
light_auto_sun.angle = 0.0523599
ob_auto_sun = bpy.data.objects.new('AutoSun', light_auto_sun)
scene.collection.objects.link(ob_auto_sun)
ob_auto_sun.rotation_euler = (0.872665, 0.174533, 0.523599)
bpy.context.view_layer.update()
